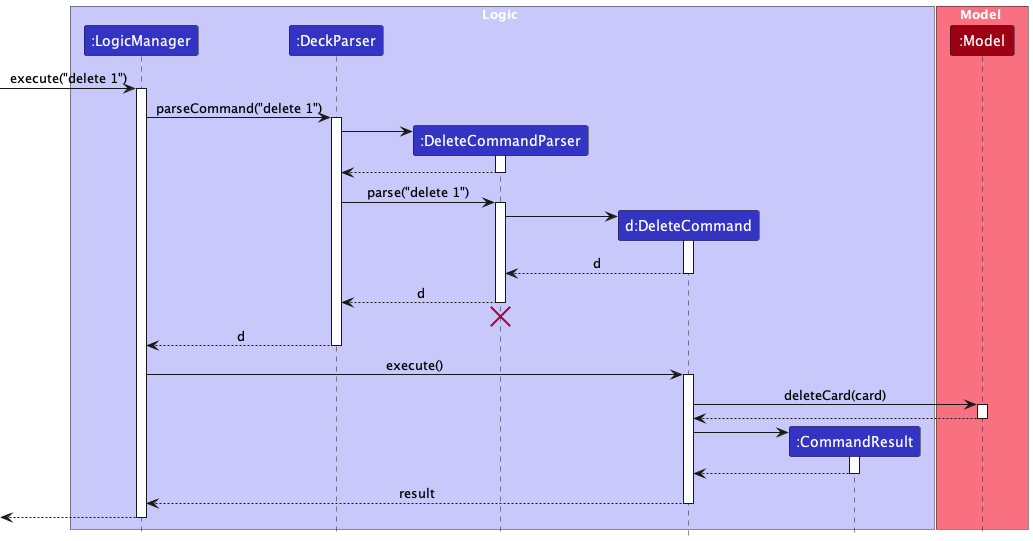

The diagram above was rendered by PlantUML. Its source (embedded in the PNG):
@startuml
!include style.puml
skinparam ArrowFontStyle plain

box Logic LOGIC_COLOR_T1
participant ":LogicManager" as LogicManager LOGIC_COLOR
participant ":DeckParser" as DeckParser LOGIC_COLOR
participant ":DeleteCommandParser" as DeleteCommandParser LOGIC_COLOR
participant "d:DeleteCommand" as DeleteCommand LOGIC_COLOR
participant ":CommandResult" as CommandResult LOGIC_COLOR
end box

box Model MODEL_COLOR_T1
participant ":Model" as Model MODEL_COLOR
end box

[-> LogicManager : execute("delete 1")
activate LogicManager

LogicManager -> DeckParser : parseCommand("delete 1")
activate DeckParser

create DeleteCommandParser
DeckParser -> DeleteCommandParser
activate DeleteCommandParser

DeleteCommandParser --> DeckParser
deactivate DeleteCommandParser

DeckParser -> DeleteCommandParser : parse("delete 1")
activate DeleteCommandParser

create DeleteCommand
DeleteCommandParser -> DeleteCommand
activate DeleteCommand

DeleteCommand --> DeleteCommandParser : d
deactivate DeleteCommand

DeleteCommandParser --> DeckParser : d
deactivate DeleteCommandParser
'Hidden arrow to position the destroy marker below the end of the activation bar.
DeleteCommandParser -[hidden]-> DeckParser
destroy DeleteCommandParser

DeckParser --> LogicManager : d
deactivate DeckParser

LogicManager -> DeleteCommand : execute()
activate DeleteCommand

DeleteCommand -> Model : deleteCard(card)
activate Model

Model --> DeleteCommand
deactivate Model

create CommandResult
DeleteCommand -> CommandResult
activate CommandResult

CommandResult --> DeleteCommand
deactivate CommandResult

DeleteCommand --> LogicManager : result
deactivate DeleteCommand

[<--LogicManager
deactivate LogicManager
@enduml